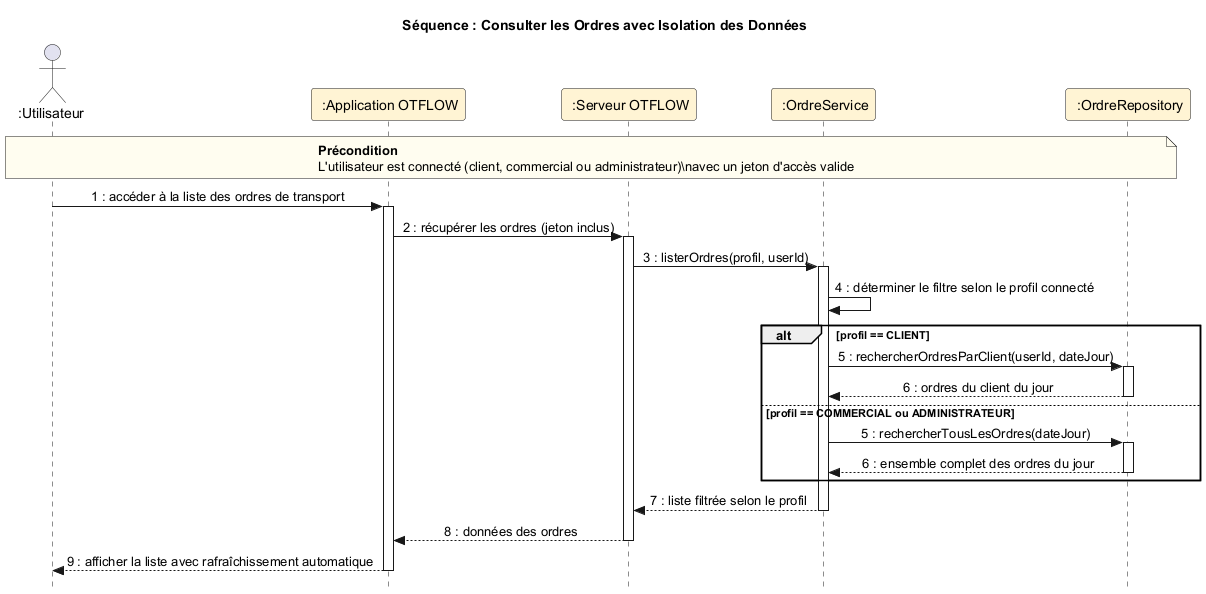

The diagram above was rendered by PlantUML. Its source (embedded in the PNG):
@startuml
skinparam style strictuml
skinparam sequenceMessageAlign center

title Séquence : Consulter les Ordres avec Isolation des Données

actor " :Utilisateur" as User
participant " :Application OTFLOW" as App #FFF4D4
participant " :Serveur OTFLOW" as Server #FFF4D4
participant " :OrdreService" as OrderService #FFF4D4
participant " :OrdreRepository" as OrderRepo #FFF4D4

note over User, OrderRepo #FFFDF0
  **Précondition**
  L'utilisateur est connecté (client, commercial ou administrateur)\navec un jeton d'accès valide
end note

User -> App ++ : 1 : accéder à la liste des ordres de transport
App -> Server ++ : 2 : récupérer les ordres (jeton inclus)
Server -> OrderService ++ : 3 : listerOrdres(profil, userId)

OrderService -> OrderService : 4 : déterminer le filtre selon le profil connecté

alt profil == CLIENT
    OrderService -> OrderRepo ++ : 5 : rechercherOrdresParClient(userId, dateJour)
    OrderRepo --> OrderService -- : 6 : ordres du client du jour
else profil == COMMERCIAL ou ADMINISTRATEUR
    OrderService -> OrderRepo ++ : 5 : rechercherTousLesOrdres(dateJour)
    OrderRepo --> OrderService -- : 6 : ensemble complet des ordres du jour
end

OrderService --> Server -- : 7 : liste filtrée selon le profil
Server --> App -- : 8 : données des ordres
App --> User -- : 9 : afficher la liste avec rafraîchissement automatique


@enduml